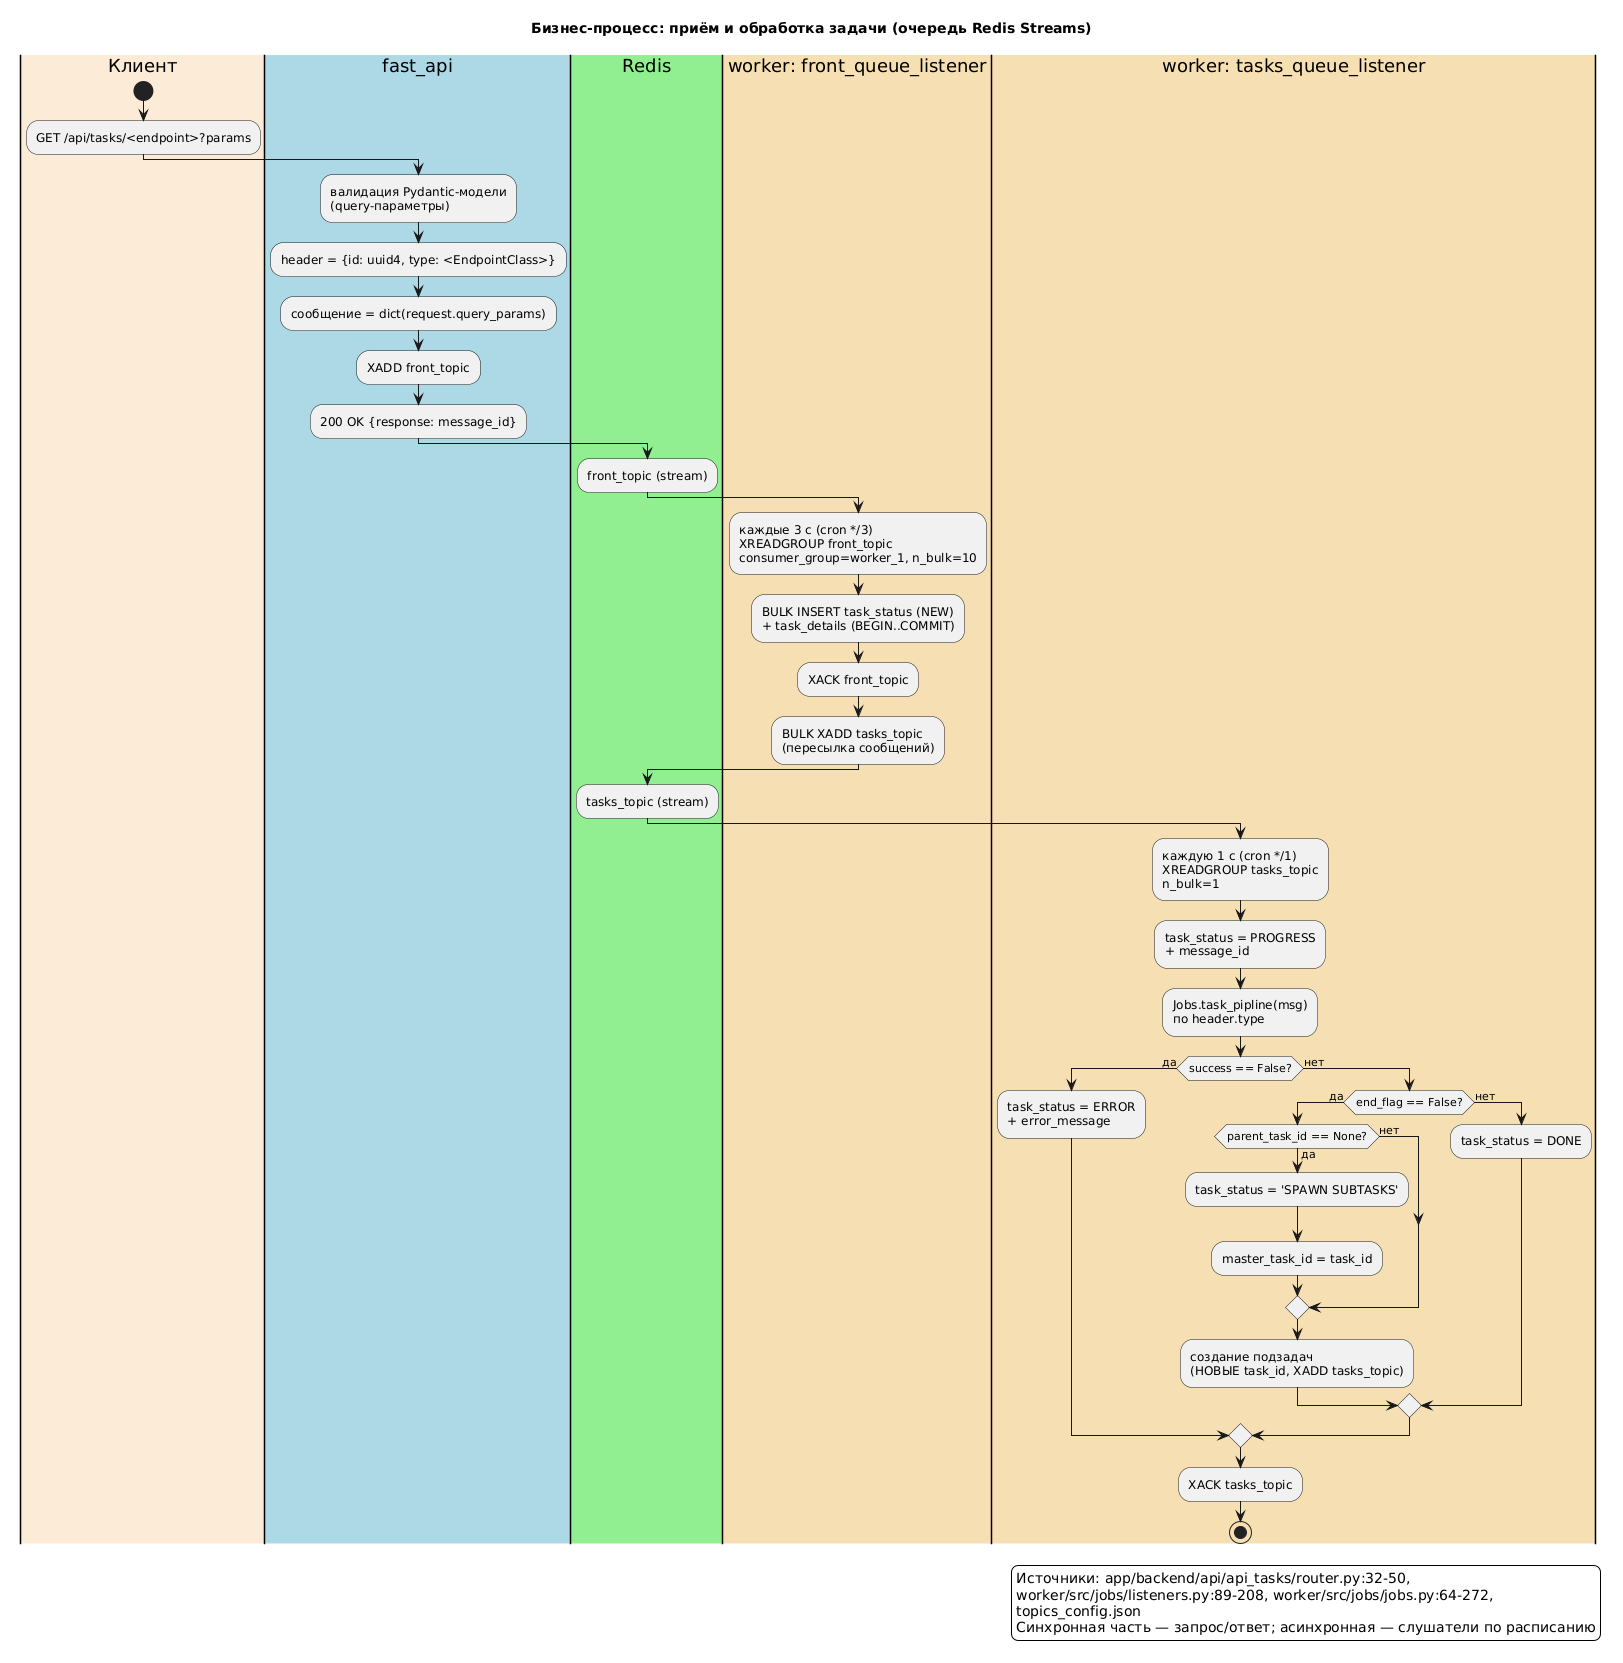

The diagram above was rendered by PlantUML. Its source (embedded in the PNG):
@startuml
title Бизнес-процесс: приём и обработка задачи (очередь Redis Streams)
skinparam shadowing false
skinparam backgroundColor #FFFFFF

|#AntiqueWhite|Клиент|
start
:GET /api/tasks/<endpoint>?params;
|#LightBlue|fast_api|
:валидация Pydantic-модели\n(query-параметры);
:header = {id: uuid4, type: <EndpointClass>};
:сообщение = dict(request.query_params);
:XADD front_topic;
:200 OK {response: message_id};
|#LightGreen|Redis|
:front_topic (stream);
|#Wheat|worker: front_queue_listener|
:каждые 3 с (cron */3)\nXREADGROUP front_topic\nconsumer_group=worker_1, n_bulk=10;
:BULK INSERT task_status (NEW)\n+ task_details (BEGIN..COMMIT);
:XACK front_topic;
:BULK XADD tasks_topic\n(пересылка сообщений);
|#LightGreen|Redis|
:tasks_topic (stream);
|#Wheat|worker: tasks_queue_listener|
:каждую 1 с (cron */1)\nXREADGROUP tasks_topic\nn_bulk=1;
:task_status = PROGRESS\n+ message_id;
:Jobs.task_pipline(msg)\nпо header.type;
if (success == False?) then (да)
  :task_status = ERROR\n+ error_message;
else (нет)
  if (end_flag == False?) then (да)
    if (parent_task_id == None?) then (да)
      :task_status = 'SPAWN SUBTASKS';
      :master_task_id = task_id;
    else (нет)
    endif
    :создание подзадач\n(НОВЫЕ task_id, XADD tasks_topic);
  else (нет)
    :task_status = DONE;
  endif
endif
:XACK tasks_topic;
stop

legend right
  Источники: app/backend/api/api_tasks/router.py:32-50,
  worker/src/jobs/listeners.py:89-208, worker/src/jobs/jobs.py:64-272,
  topics_config.json
  Синхронная часть — запрос/ответ; асинхронная — слушатели по расписанию
end legend
@enduml